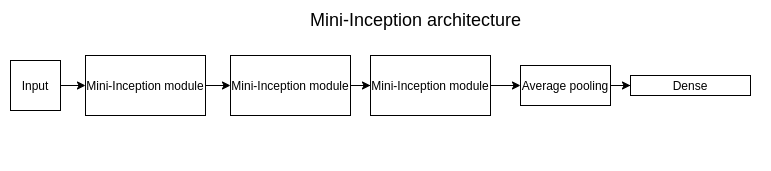

The diagram above was exported from draw.io. Its source (the exported page's mxGraphModel, read from the mxfile embedded in the PNG):
<mxGraphModel dx="1355" dy="926" grid="1" gridSize="10" guides="1" tooltips="1" connect="1" arrows="1" fold="1" page="1" pageScale="1" pageWidth="850" pageHeight="1100" math="0" shadow="0">
  <root>
    <mxCell id="0" />
    <mxCell id="1" parent="0" />
    <mxCell id="2" value="" style="rounded=0;whiteSpace=wrap;html=1;strokeColor=none;" vertex="1" parent="1">
      <mxGeometry x="150" y="1010" width="770" height="170" as="geometry" />
    </mxCell>
    <mxCell id="3" value="" style="edgeStyle=orthogonalEdgeStyle;rounded=0;orthogonalLoop=1;jettySize=auto;html=1;" edge="1" source="4" target="6" parent="1">
      <mxGeometry relative="1" as="geometry" />
    </mxCell>
    <mxCell id="4" value="Mini-Inception module" style="rounded=0;whiteSpace=wrap;html=1;" vertex="1" parent="1">
      <mxGeometry x="235" y="1065" width="120" height="60" as="geometry" />
    </mxCell>
    <mxCell id="5" value="" style="edgeStyle=orthogonalEdgeStyle;rounded=0;orthogonalLoop=1;jettySize=auto;html=1;" edge="1" source="6" target="8" parent="1">
      <mxGeometry relative="1" as="geometry" />
    </mxCell>
    <mxCell id="6" value="Mini-Inception module" style="rounded=0;whiteSpace=wrap;html=1;" vertex="1" parent="1">
      <mxGeometry x="380" y="1065" width="120" height="60" as="geometry" />
    </mxCell>
    <mxCell id="7" value="" style="edgeStyle=orthogonalEdgeStyle;rounded=0;orthogonalLoop=1;jettySize=auto;html=1;" edge="1" source="8" target="12" parent="1">
      <mxGeometry relative="1" as="geometry" />
    </mxCell>
    <mxCell id="8" value="Mini-Inception module" style="rounded=0;whiteSpace=wrap;html=1;" vertex="1" parent="1">
      <mxGeometry x="520" y="1065" width="120" height="60" as="geometry" />
    </mxCell>
    <mxCell id="9" value="" style="edgeStyle=orthogonalEdgeStyle;rounded=0;orthogonalLoop=1;jettySize=auto;html=1;" edge="1" source="10" target="4" parent="1">
      <mxGeometry relative="1" as="geometry" />
    </mxCell>
    <mxCell id="10" value="Input" style="whiteSpace=wrap;html=1;aspect=fixed;" vertex="1" parent="1">
      <mxGeometry x="160" y="1070" width="50" height="50" as="geometry" />
    </mxCell>
    <mxCell id="11" value="" style="edgeStyle=orthogonalEdgeStyle;rounded=0;orthogonalLoop=1;jettySize=auto;html=1;" edge="1" source="12" target="13" parent="1">
      <mxGeometry relative="1" as="geometry" />
    </mxCell>
    <mxCell id="12" value="Average pooling" style="rounded=0;whiteSpace=wrap;html=1;" vertex="1" parent="1">
      <mxGeometry x="670" y="1075" width="90" height="40" as="geometry" />
    </mxCell>
    <mxCell id="13" value="Dense" style="rounded=0;whiteSpace=wrap;html=1;" vertex="1" parent="1">
      <mxGeometry x="780" y="1085" width="120" height="20" as="geometry" />
    </mxCell>
    <mxCell id="14" value="&lt;font style=&quot;font-size: 18px&quot;&gt;Mini-Inception architecture&lt;/font&gt;" style="text;html=1;align=center;verticalAlign=middle;resizable=0;points=[];autosize=1;" vertex="1" parent="1">
      <mxGeometry x="450" y="1020" width="230" height="20" as="geometry" />
    </mxCell>
  </root>
</mxGraphModel>